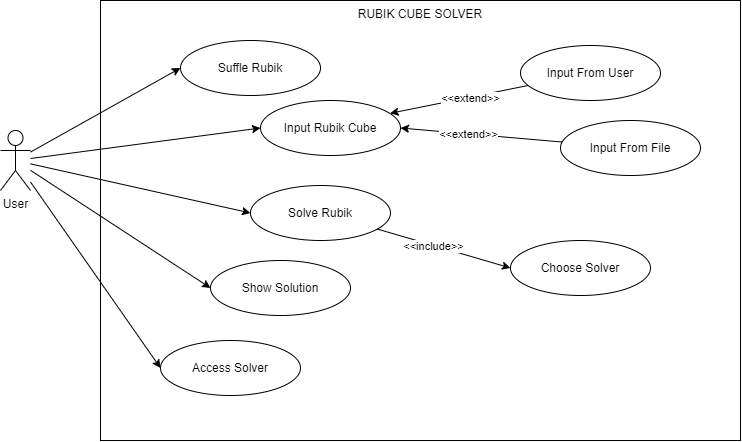

The diagram above was exported from draw.io. Its source (the exported page's mxGraphModel, read from the mxfile embedded in the PNG):
<mxGraphModel dx="1849" dy="1262" grid="1" gridSize="10" guides="1" tooltips="1" connect="1" arrows="1" fold="1" page="1" pageScale="1" pageWidth="850" pageHeight="1100" math="0" shadow="0">
  <root>
    <mxCell id="0" />
    <mxCell id="1" parent="0" />
    <mxCell id="15" style="edgeStyle=none;html=1;entryX=0;entryY=0.5;entryDx=0;entryDy=0;" edge="1" parent="1" source="2" target="7">
      <mxGeometry relative="1" as="geometry" />
    </mxCell>
    <mxCell id="16" style="edgeStyle=none;html=1;entryX=0;entryY=0.5;entryDx=0;entryDy=0;" edge="1" parent="1" source="2" target="6">
      <mxGeometry relative="1" as="geometry" />
    </mxCell>
    <mxCell id="17" style="edgeStyle=none;html=1;entryX=0;entryY=0.5;entryDx=0;entryDy=0;" edge="1" parent="1" source="2" target="10">
      <mxGeometry relative="1" as="geometry" />
    </mxCell>
    <mxCell id="18" style="edgeStyle=none;html=1;entryX=0;entryY=0.5;entryDx=0;entryDy=0;" edge="1" parent="1" source="2" target="14">
      <mxGeometry relative="1" as="geometry" />
    </mxCell>
    <mxCell id="20" style="edgeStyle=none;html=1;entryX=0;entryY=0.5;entryDx=0;entryDy=0;" edge="1" parent="1" source="2" target="19">
      <mxGeometry relative="1" as="geometry" />
    </mxCell>
    <mxCell id="2" value="User" style="shape=umlActor;verticalLabelPosition=bottom;verticalAlign=top;html=1;fillColor=none;" vertex="1" parent="1">
      <mxGeometry x="55" y="240" width="30" height="60" as="geometry" />
    </mxCell>
    <mxCell id="3" value="RUBIK CUBE SOLVER" style="whiteSpace=wrap;html=1;verticalAlign=top;fillColor=none;" vertex="1" parent="1">
      <mxGeometry x="155" y="110" width="640" height="440" as="geometry" />
    </mxCell>
    <mxCell id="6" value="Input Rubik Cube" style="ellipse;whiteSpace=wrap;html=1;fillColor=none;" vertex="1" parent="1">
      <mxGeometry x="315" y="210" width="140" height="55" as="geometry" />
    </mxCell>
    <mxCell id="7" value="Suffle Rubik" style="ellipse;whiteSpace=wrap;html=1;fillColor=none;" vertex="1" parent="1">
      <mxGeometry x="235" y="150" width="140" height="55" as="geometry" />
    </mxCell>
    <mxCell id="12" style="edgeStyle=none;html=1;entryX=0;entryY=0.5;entryDx=0;entryDy=0;" edge="1" parent="1" source="10" target="11">
      <mxGeometry relative="1" as="geometry" />
    </mxCell>
    <mxCell id="13" value="&amp;lt;&amp;lt;include&amp;gt;&amp;gt;" style="edgeLabel;html=1;align=center;verticalAlign=middle;resizable=0;points=[];" vertex="1" connectable="0" parent="12">
      <mxGeometry x="-0.1704" relative="1" as="geometry">
        <mxPoint as="offset" />
      </mxGeometry>
    </mxCell>
    <mxCell id="10" value="Solve Rubik" style="ellipse;whiteSpace=wrap;html=1;fillColor=none;" vertex="1" parent="1">
      <mxGeometry x="305" y="295" width="140" height="55" as="geometry" />
    </mxCell>
    <mxCell id="11" value="Choose Solver" style="ellipse;whiteSpace=wrap;html=1;fillColor=none;" vertex="1" parent="1">
      <mxGeometry x="565" y="350" width="140" height="55" as="geometry" />
    </mxCell>
    <mxCell id="14" value="Show Solution" style="ellipse;whiteSpace=wrap;html=1;fillColor=none;" vertex="1" parent="1">
      <mxGeometry x="265" y="370" width="140" height="55" as="geometry" />
    </mxCell>
    <mxCell id="19" value="Access Solver" style="ellipse;whiteSpace=wrap;html=1;fillColor=none;" vertex="1" parent="1">
      <mxGeometry x="215" y="450" width="140" height="55" as="geometry" />
    </mxCell>
    <mxCell id="24" style="edgeStyle=none;html=1;entryX=0.926;entryY=0.233;entryDx=0;entryDy=0;entryPerimeter=0;" edge="1" parent="1" source="21" target="6">
      <mxGeometry relative="1" as="geometry">
        <mxPoint x="435" y="220" as="targetPoint" />
      </mxGeometry>
    </mxCell>
    <mxCell id="26" value="&amp;lt;&amp;lt;extend&amp;gt;&amp;gt;" style="edgeLabel;html=1;align=center;verticalAlign=middle;resizable=0;points=[];" vertex="1" connectable="0" parent="24">
      <mxGeometry x="-0.1563" relative="1" as="geometry">
        <mxPoint as="offset" />
      </mxGeometry>
    </mxCell>
    <mxCell id="21" value="Input From User" style="ellipse;whiteSpace=wrap;html=1;fillColor=none;" vertex="1" parent="1">
      <mxGeometry x="575" y="155" width="140" height="55" as="geometry" />
    </mxCell>
    <mxCell id="23" style="edgeStyle=none;html=1;entryX=1;entryY=0.5;entryDx=0;entryDy=0;" edge="1" parent="1" source="22" target="6">
      <mxGeometry relative="1" as="geometry" />
    </mxCell>
    <mxCell id="25" value="&amp;lt;&amp;lt;extend&amp;gt;&amp;gt;" style="edgeLabel;html=1;align=center;verticalAlign=middle;resizable=0;points=[];" vertex="1" connectable="0" parent="23">
      <mxGeometry x="0.1695" relative="1" as="geometry">
        <mxPoint as="offset" />
      </mxGeometry>
    </mxCell>
    <mxCell id="22" value="Input From File" style="ellipse;whiteSpace=wrap;html=1;fillColor=none;" vertex="1" parent="1">
      <mxGeometry x="615" y="230" width="140" height="55" as="geometry" />
    </mxCell>
  </root>
</mxGraphModel>